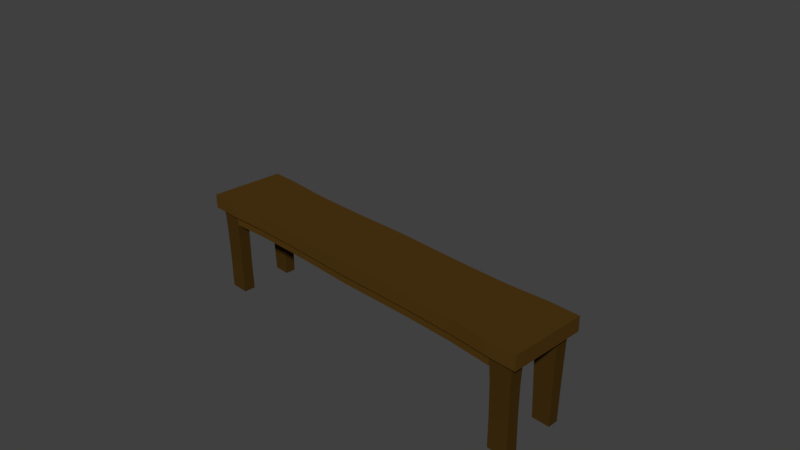 # Source: bench.blend  (saved by Blender 2.77.0; exported with 4.5.12 LTS)
import bpy
from mathutils import Matrix  # noqa: F401  (used for matrix-valued properties, if any)

bpy.ops.wm.read_factory_settings(use_empty=True)
scene = bpy.context.scene
scene.name = 'Scene'

# ---- collections
col_collection_1 = bpy.data.collections.new('Collection 1'); scene.collection.children.link(col_collection_1)

# ---- materials (node trees are filled in below, after node groups)
mat_longchaircolor1 = bpy.data.materials.new('longChairColor1')
mat_longchaircolor1.alpha_threshold = 0.0
mat_longchaircolor1.diffuse_color = (0.07619, 0.0382, 0.006512, 1.0)
mat_longchaircolor1.specular_color = (0.0, 0.0, 0.0)
mat_longchaircolor1.roughness = 0.5
mat_longchaircolor2 = bpy.data.materials.new('longChairColor2')
mat_longchaircolor2.alpha_threshold = 0.0
mat_longchaircolor2.diffuse_color = (0.05286, 0.02732, 0.005182, 1.0)
mat_longchaircolor2.specular_color = (0.0, 0.0, 0.0)
mat_longchaircolor2.roughness = 0.5

# ---- material node trees
mat_longchaircolor1.use_nodes = True; mat_longchaircolor1.node_tree.nodes.clear()
_N = mat_longchaircolor1.node_tree.nodes; _L = mat_longchaircolor1.node_tree.links
n0 = _N.new('ShaderNodeOutputMaterial'); n0.name = 'Material Output'; n0.location = (300, 300)
n1 = _N.new('ShaderNodeBsdfDiffuse'); n1.name = 'Diffuse BSDF'; n1.location = (10, 300)
n1.inputs[0].default_value = (0.07619, 0.0382, 0.006512, 1.0)
_L.new(n1.outputs[0], n0.inputs[0])
n0.is_active_output = True
mat_longchaircolor2.use_nodes = True; mat_longchaircolor2.node_tree.nodes.clear()
_N = mat_longchaircolor2.node_tree.nodes; _L = mat_longchaircolor2.node_tree.links
n0 = _N.new('ShaderNodeOutputMaterial'); n0.name = 'Material Output'; n0.location = (300, 300)
n1 = _N.new('ShaderNodeBsdfDiffuse'); n1.name = 'Diffuse BSDF'; n1.location = (10, 300)
n1.inputs[0].default_value = (0.05326, 0.02733, 0.005138, 1.0)
_L.new(n1.outputs[0], n0.inputs[0])
n0.is_active_output = True

# ---- world
world_world = bpy.data.worlds.new('World'); scene.world = world_world
world_world.color = (0.05088, 0.05088, 0.05088)
world_world.use_sun_shadow = False
world_world.sun_shadow_jitter_overblur = 0.0
world_world.cycles.sampling_method = 'MANUAL'

# ---- cameras
cam_camera = bpy.data.cameras.new('Camera')
cam_camera.clip_end = 100.0
cam_camera.lens = 35.0
cam_camera.sensor_width = 32.0
cam_camera.sensor_height = 18.0
cam_camera.ortho_scale = 7.314
cam_camera.dof.focus_distance = 0.0

# ---- meshes
me_cube_002 = bpy.data.meshes.new('Cube.002')
me_cube_002.from_pydata([(1.0, -0.1886, 5.301), (1.0, 0.1886, 5.301), (1.0, -0.1886, -5.301), (1.0, 0.1886, -5.301), (0.9661, 0.1886, -5.301), (0.9661, -0.1886, 5.301), (0.9661, -0.1886, -5.301), (0.9661, 0.1886, 5.301), (0.8526, -0.1886, -5.301), (0.8526, 0.1886, 5.301), (0.8526, 0.1886, -5.301), (0.8526, -0.1886, 5.301), (1.0, 0.1886, -4.669), (1.0, 0.1886, 4.669), (1.0, -0.1886, 4.669), (1.0, -0.1886, -4.669), (0.9661, 0.1886, -4.669), (0.9661, 0.1886, 4.669), (0.9661, -0.1886, -4.669), (0.9661, -0.1886, 4.669), (0.8526, -0.1886, -4.669), (0.8526, -0.1886, 4.669), (0.8526, 0.1886, -4.669), (0.8526, 0.1886, 4.669), (1.0, 0.1886, -2.84), (1.0, 0.1886, 2.84), (1.0, -0.1886, 2.84), (1.0, -0.1886, -2.84), (0.9661, 0.1886, -2.84), (0.9661, 0.1886, 2.84), (0.9661, -0.1886, -2.84), (0.9661, -0.1886, 2.84), (0.8526, -0.1886, -2.84), (0.8526, -0.1886, 2.84), (0.8526, 0.1886, -2.84), (0.8526, 0.1886, 2.84), (1.0, 0.1886, 3.449), (1.0, 0.1886, 4.059), (0.9661, 0.1886, 3.449), (0.9661, 0.1886, 4.059), (0.9661, -0.1886, 3.449), (0.9661, -0.1886, 4.059), (0.8526, -0.1886, 3.449), (0.8526, -0.1886, 4.059), (0.8526, 0.1886, 3.449), (0.8526, 0.1886, 4.059), (1.0, -0.1886, 4.059), (1.0, -0.1886, 3.449), (1.0, -0.1886, -3.449), (1.0, -0.1886, -4.059), (1.0, 0.1886, -4.059), (1.0, 0.1886, -3.449), (0.9661, 0.1886, -4.059), (0.9661, 0.1886, -3.449), (0.9661, -0.1886, -4.059), (0.9661, -0.1886, -3.449), (0.8526, -0.1886, -4.059), (0.8526, -0.1886, -3.449), (0.8526, 0.1886, -4.059), (0.8526, 0.1886, -3.449), (0.9607, -2.543, 4.03), (0.9607, -2.543, 4.583), (0.8579, -2.543, 4.03), (0.8579, -2.543, 4.583), (0.864, -2.543, -4.485), (0.9546, -2.543, -4.485), (0.9546, -2.543, -3.511), (0.9546, -2.543, -3.024), (0.864, -2.543, -3.511), (0.864, -2.543, -3.024), (0.8579, -2.543, 2.926), (0.9607, -2.543, 2.926), (0.9607, -2.543, 3.478), (0.8579, -2.543, 3.478), (0.9546, -2.543, -3.998), (0.864, -2.543, -3.998), (0.8526, -0.4906, 4.059), (0.8526, -0.4906, 4.669), (0.8526, -0.4906, -4.669), (0.8526, -0.4906, 3.449), (0.8526, -0.4906, -4.059), (0.8526, -0.4906, -3.449), (0.8577, -0.8786, 4.032), (0.961, -0.8786, 4.587), (0.8577, -0.8786, 4.587), (0.961, -0.8786, 3.477), (0.961, -0.8786, 2.922), (0.8577, -0.8786, 2.922), (0.961, -0.8786, 4.032), (0.8577, -0.8786, 3.477), (0.8568, -0.8786, -4.601), (0.8568, -0.8786, -4.037), (0.9618, -0.8786, -4.601), (0.8568, -0.8786, -3.472), (0.9618, -0.8786, -2.908), (0.9618, -0.8786, -3.472), (0.8568, -0.8786, -2.908), (0.9618, -0.8786, -4.037), (0.8591, -1.711, 4.024), (0.8591, -1.711, 4.564), (0.9595, -1.711, 3.484), (0.9595, -1.711, 4.024), (0.9595, -1.711, 4.564), (0.9595, -1.711, 2.945), (0.8591, -1.711, 2.945), (0.8591, -1.711, 3.484), (0.8609, -1.711, -4.535), (0.9577, -1.711, -4.535), (0.9577, -1.711, -2.974), (0.8609, -1.711, -2.974), (0.9577, -1.711, -4.014), (0.8609, -1.711, -4.014), (0.8609, -1.711, -3.494), (0.9577, -1.711, -3.494), (0.4263, -0.1836, -4.971), (0.4263, 0.1703, 4.971), (0.4263, 0.1703, -4.971), (0.4263, -0.1836, 4.971), (0.4263, -0.1836, 4.378), (0.4263, -0.1836, -4.378), (0.4263, 0.1703, 4.378), (0.4263, 0.1703, -4.378), (0.4263, 0.1703, 2.663), (0.4263, 0.1703, -2.663), (0.4263, -0.1836, 2.663), (0.4263, -0.1836, -2.663), (0.4263, -0.1836, 3.235), (0.4263, 0.1703, 3.807), (0.4263, 0.1703, 3.235), (0.4263, 0.1703, -3.235), (0.4263, 0.1703, -3.807), (0.4263, -0.1836, -3.235), (0.4263, -0.4667, 4.378), (0.4263, -0.4667, -4.378), (0.4263, -0.4667, 3.807), (0.4263, -0.4667, 3.235), (0.4263, -0.4667, -3.235), (0.4263, -0.4667, -3.807), (0.6394, 0.173, -5.02), (0.6394, -0.1843, 5.02), (0.6394, -0.1843, 4.422), (0.6394, -0.1843, -4.422), (0.6394, -0.1843, 2.689), (0.6394, -0.1843, -2.689), (0.6394, -0.1843, 3.267), (0.6394, -0.1843, -3.267), (0.6394, -0.4703, 4.422), (0.6394, -0.4703, -4.422), (0.6394, -0.4703, 3.844), (0.6394, -0.4703, 3.267), (0.6394, -0.4703, -3.267), (0.6394, -0.4703, -3.844), (0.6394, -0.1843, -5.02), (0.6394, 0.173, 5.02), (0.6394, 0.173, 4.422), (0.6394, 0.173, -4.422), (0.6394, 0.173, 2.689), (0.6394, 0.173, -2.689), (0.6394, 0.173, 3.844), (0.6394, 0.173, 3.267), (0.6394, 0.173, -3.267), (0.6394, 0.173, -3.844), (0.2133, -0.1844, -5.025), (0.2133, 0.1733, 5.025), (0.2133, 0.1733, 4.426), (0.2133, 0.1733, -4.426), (0.2133, 0.1733, 2.692), (0.2133, 0.1733, -2.692), (0.2133, 0.1733, 3.848), (0.2133, 0.1733, 3.27), (0.2133, 0.1733, -3.27), (0.2133, 0.1733, -3.848), (0.2133, 0.1733, -5.025), (0.2133, -0.1844, 5.025), (0.2133, -0.1844, 4.426), (0.2133, -0.1844, -4.426), (0.2133, -0.1844, 2.692), (0.2133, -0.1844, -2.692), (0.2133, -0.1844, 3.27), (0.2133, -0.1844, -3.27), (0.2133, -0.4707, 4.426), (0.2133, -0.4707, -4.426), (0.2133, -0.4707, 3.848), (0.2133, -0.4707, 3.27), (0.2133, -0.4707, -3.27), (0.2133, -0.4707, -3.848), (-1.0, -0.1886, 5.301), (-1.0, 0.1886, 5.301), (-1.0, -0.1886, -5.301), (-1.0, 0.1886, -5.301), (0.0, 0.1786, -5.125), (0.0, -0.1861, -5.125), (0.0, 0.1786, 5.125), (0.0, -0.1861, 5.125), (-0.9661, 0.1886, -5.301), (-0.9661, -0.1886, 5.301), (-0.9661, -0.1886, -5.301), (-0.9661, 0.1886, 5.301), (-0.8526, -0.1886, -5.301), (-0.8526, 0.1886, 5.301), (-0.8526, 0.1886, -5.301), (-0.8526, -0.1886, 5.301), (-1.0, 0.1886, -4.669), (-1.0, 0.1886, 4.669), (-1.0, -0.1886, 4.669), (-1.0, -0.1886, -4.669), (0.0, 0.1786, -4.514), (0.0, 0.1786, 4.514), (0.0, -0.1861, -4.514), (0.0, -0.1861, 4.514), (-0.9661, 0.1886, -4.669), (-0.9661, 0.1886, 4.669), (-0.9661, -0.1886, -4.669), (-0.9661, -0.1886, 4.669), (-0.8526, -0.1886, -4.669), (-0.8526, -0.1886, 4.669), (-0.8526, 0.1886, -4.669), (-0.8526, 0.1886, 4.669), (-1.0, 0.1886, -2.84), (-1.0, 0.1886, 2.84), (-1.0, -0.1886, 2.84), (-1.0, -0.1886, -2.84), (0.0, 0.1786, -2.746), (0.0, 0.1786, 2.746), (0.0, -0.1861, -2.746), (0.0, -0.1861, 2.746), (-0.9661, 0.1886, -2.84), (-0.9661, 0.1886, 2.84), (-0.9661, -0.1886, -2.84), (-0.9661, -0.1886, 2.84), (-0.8526, -0.1886, -2.84), (-0.8526, -0.1886, 2.84), (-0.8526, 0.1886, -2.84), (-0.8526, 0.1886, 2.84), (-1.0, 0.1886, 3.449), (-1.0, 0.1886, 4.059), (0.0, 0.1786, 3.335), (0.0, 0.1786, 3.924), (0.0, -0.1861, 3.335), (0.0, -0.1861, 3.924), (-0.9661, 0.1886, 3.449), (-0.9661, 0.1886, 4.059), (-0.9661, -0.1886, 3.449), (-0.9661, -0.1886, 4.059), (-0.8526, -0.1886, 3.449), (-0.8526, -0.1886, 4.059), (-0.8526, 0.1886, 3.449), (-0.8526, 0.1886, 4.059), (-1.0, -0.1886, 4.059), (-1.0, -0.1886, 3.449), (-1.0, -0.1886, -3.449), (-1.0, -0.1886, -4.059), (-1.0, 0.1886, -4.059), (-1.0, 0.1886, -3.449), (0.0, 0.1786, -3.924), (0.0, 0.1786, -3.335), (0.0, -0.1861, -3.924), (0.0, -0.1861, -3.335), (-0.9661, 0.1886, -4.059), (-0.9661, 0.1886, -3.449), (-0.9661, -0.1886, -4.059), (-0.9661, -0.1886, -3.449), (-0.8526, -0.1886, -4.059), (-0.8526, -0.1886, -3.449), (-0.8526, 0.1886, -4.059), (-0.8526, 0.1886, -3.449), (-0.9607, -2.543, 4.03), (-0.9607, -2.543, 4.583), (-0.8579, -2.543, 4.03), (-0.8579, -2.543, 4.583), (-0.864, -2.543, -4.485), (-0.9546, -2.543, -4.485), (-0.9546, -2.543, -3.511), (-0.9546, -2.543, -3.024), (-0.864, -2.543, -3.511), (-0.864, -2.543, -3.024), (-0.8579, -2.543, 2.926), (-0.9607, -2.543, 2.926), (-0.9607, -2.543, 3.478), (-0.8579, -2.543, 3.478), (-0.9546, -2.543, -3.998), (-0.864, -2.543, -3.998), (0.0, -0.4781, 3.924), (0.0, -0.4781, 4.514), (-0.8526, -0.4906, 4.059), (-0.8526, -0.4906, 4.669), (0.0, -0.4781, -4.514), (-0.8526, -0.4906, -4.669), (0.0, -0.4781, 3.335), (-0.8526, -0.4906, 3.449), (0.0, -0.4781, -3.924), (0.0, -0.4781, -3.335), (-0.8526, -0.4906, -4.059), (-0.8526, -0.4906, -3.449), (-0.8577, -0.8786, 4.032), (-0.961, -0.8786, 4.587), (-0.8577, -0.8786, 4.587), (-0.961, -0.8786, 3.477), (-0.961, -0.8786, 2.922), (-0.8577, -0.8786, 2.922), (-0.961, -0.8786, 4.032), (-0.8577, -0.8786, 3.477), (-0.8568, -0.8786, -4.601), (-0.8568, -0.8786, -4.037), (-0.9618, -0.8786, -4.601), (-0.8568, -0.8786, -3.472), (-0.9618, -0.8786, -2.908), (-0.9618, -0.8786, -3.472), (-0.8568, -0.8786, -2.908), (-0.9618, -0.8786, -4.037), (-0.8591, -1.711, 4.024), (-0.8591, -1.711, 4.564), (-0.9595, -1.711, 3.484), (-0.9595, -1.711, 4.024), (-0.9595, -1.711, 4.564), (-0.9595, -1.711, 2.945), (-0.8591, -1.711, 2.945), (-0.8591, -1.711, 3.484), (-0.8609, -1.711, -4.535), (-0.9577, -1.711, -4.535), (-0.9577, -1.711, -2.974), (-0.8609, -1.711, -2.974), (-0.9577, -1.711, -4.014), (-0.8609, -1.711, -4.014), (-0.8609, -1.711, -3.494), (-0.9577, -1.711, -3.494), (-0.4263, -0.1836, -4.971), (-0.4263, 0.1703, 4.971), (-0.4263, 0.1703, -4.971), (-0.4263, -0.1836, 4.971), (-0.4263, -0.1836, 4.378), (-0.4263, -0.1836, -4.378), (-0.4263, 0.1703, 4.378), (-0.4263, 0.1703, -4.378), (-0.4263, 0.1703, 2.663), (-0.4263, 0.1703, -2.663), (-0.4263, -0.1836, 2.663), (-0.4263, -0.1836, -2.663), (-0.4263, -0.1836, 3.235), (-0.4263, 0.1703, 3.807), (-0.4263, 0.1703, 3.235), (-0.4263, 0.1703, -3.235), (-0.4263, 0.1703, -3.807), (-0.4263, -0.1836, -3.235), (-0.4263, -0.4667, 4.378), (-0.4263, -0.4667, -4.378), (-0.4263, -0.4667, 3.807), (-0.4263, -0.4667, 3.235), (-0.4263, -0.4667, -3.235), (-0.4263, -0.4667, -3.807), (-0.6394, 0.173, -5.02), (-0.6394, -0.1843, 5.02), (-0.6394, -0.1843, 4.422), (-0.6394, -0.1843, -4.422), (-0.6394, -0.1843, 2.689), (-0.6394, -0.1843, -2.689), (-0.6394, -0.1843, 3.267), (-0.6394, -0.1843, -3.267), (-0.6394, -0.4703, 4.422), (-0.6394, -0.4703, -4.422), (-0.6394, -0.4703, 3.844), (-0.6394, -0.4703, 3.267), (-0.6394, -0.4703, -3.267), (-0.6394, -0.4703, -3.844), (-0.6394, -0.1843, -5.02), (-0.6394, 0.173, 5.02), (-0.6394, 0.173, 4.422), (-0.6394, 0.173, -4.422), (-0.6394, 0.173, 2.689), (-0.6394, 0.173, -2.689), (-0.6394, 0.173, 3.844), (-0.6394, 0.173, 3.267), (-0.6394, 0.173, -3.267), (-0.6394, 0.173, -3.844), (-0.2133, -0.1844, -5.025), (-0.2133, 0.1733, 5.025), (-0.2133, 0.1733, 4.426), (-0.2133, 0.1733, -4.426), (-0.2133, 0.1733, 2.692), (-0.2133, 0.1733, -2.692), (-0.2133, 0.1733, 3.848), (-0.2133, 0.1733, 3.27), (-0.2133, 0.1733, -3.27), (-0.2133, 0.1733, -3.848), (-0.2133, 0.1733, -5.025), (-0.2133, -0.1844, 5.025), (-0.2133, -0.1844, 4.426), (-0.2133, -0.1844, -4.426), (-0.2133, -0.1844, 2.692), (-0.2133, -0.1844, -2.692), (-0.2133, -0.1844, 3.27), (-0.2133, -0.1844, -3.27), (-0.2133, -0.4707, 4.426), (-0.2133, -0.4707, -4.426), (-0.2133, -0.4707, 3.848), (-0.2133, -0.4707, 3.27), (-0.2133, -0.4707, -3.27), (-0.2133, -0.4707, -3.848)], [], [(4, 3, 2, 6), (13, 1, 0, 14), (18, 6, 2, 15), (165, 172, 190, 206), (163, 192, 193, 173), (1, 7, 5, 0), (12, 3, 4, 16), (20, 8, 6, 18), (10, 4, 6, 8), (138, 10, 8, 152), (141, 152, 8, 20), (7, 9, 11, 5), (16, 4, 10, 22), (7, 17, 23, 9), (52, 16, 22, 58), (139, 140, 21, 11), (11, 21, 19, 5), (103, 100, 72, 71), (1, 13, 17, 7), (50, 12, 16, 52), (163, 164, 207, 192), (171, 165, 206, 254), (5, 19, 14, 0), (54, 18, 15, 49), (3, 12, 15, 2), (37, 13, 14, 46), (51, 24, 27, 48), (24, 25, 26, 27), (40, 31, 26, 47), (31, 30, 27, 26), (169, 166, 223, 236), (166, 167, 222, 223), (36, 25, 29, 38), (25, 24, 28, 29), (112, 111, 75, 68), (33, 32, 30, 31), (144, 142, 33, 42), (142, 143, 32, 33), (38, 29, 35, 44), (29, 28, 34, 35), (17, 39, 45, 23), (39, 38, 44, 45), (20, 56, 80, 78), (42, 43, 76, 79), (106, 107, 65, 64), (111, 106, 64, 75), (13, 37, 39, 17), (37, 36, 38, 39), (164, 168, 237, 207), (168, 169, 236, 237), (19, 41, 46, 14), (41, 40, 47, 46), (25, 36, 47, 26), (36, 37, 46, 47), (12, 50, 49, 15), (50, 51, 48, 49), (30, 55, 48, 27), (55, 54, 49, 48), (167, 170, 255, 222), (170, 171, 254, 255), (24, 51, 53, 28), (51, 50, 52, 53), (99, 98, 62, 63), (102, 99, 63, 61), (143, 145, 57, 32), (43, 21, 77, 76), (28, 53, 59, 34), (53, 52, 58, 59), (75, 64, 65, 74), (73, 70, 71, 72), (63, 62, 60, 61), (62, 73, 72, 60), (69, 68, 66, 67), (68, 75, 74, 66), (104, 103, 71, 70), (100, 101, 60, 72), (113, 108, 67, 66), (108, 109, 69, 67), (105, 104, 70, 73), (101, 102, 61, 60), (107, 110, 74, 65), (98, 105, 73, 62), (110, 113, 66, 74), (109, 112, 68, 69), (151, 147, 78, 80), (146, 148, 76, 77), (148, 149, 79, 76), (150, 151, 80, 81), (179, 257, 291, 184), (144, 42, 79, 149), (56, 57, 81, 80), (174, 209, 283, 180), (141, 20, 78, 147), (43, 42, 89, 82), (41, 19, 83, 88), (42, 33, 87, 89), (40, 41, 88, 85), (33, 31, 86, 87), (19, 21, 84, 83), (21, 43, 82, 84), (31, 40, 85, 86), (32, 57, 93, 96), (54, 55, 95, 97), (18, 54, 97, 92), (30, 32, 96, 94), (55, 30, 94, 95), (56, 20, 90, 91), (20, 18, 92, 90), (57, 56, 91, 93), (82, 89, 105, 98), (88, 83, 102, 101), (89, 87, 104, 105), (85, 88, 101, 100), (87, 86, 103, 104), (83, 84, 99, 102), (84, 82, 98, 99), (86, 85, 100, 103), (96, 93, 112, 109), (97, 95, 113, 110), (92, 97, 110, 107), (94, 96, 109, 108), (95, 94, 108, 113), (91, 90, 106, 111), (90, 92, 107, 106), (93, 91, 111, 112), (175, 119, 133, 181), (140, 118, 132, 146), (178, 126, 135, 183), (145, 131, 136, 150), (184, 185, 137, 136), (182, 183, 135, 134), (180, 182, 134, 132), (185, 181, 133, 137), (177, 179, 131, 125), (160, 161, 130, 129), (157, 160, 129, 123), (158, 159, 128, 127), (154, 158, 127, 120), (176, 177, 125, 124), (178, 176, 124, 126), (156, 157, 123, 122), (159, 156, 122, 128), (161, 155, 121, 130), (153, 154, 120, 115), (173, 174, 118, 117), (175, 162, 114, 119), (172, 116, 114, 162), (153, 115, 117, 139), (155, 138, 116, 121), (22, 10, 138, 155), (9, 153, 139, 11), (9, 23, 154, 153), (58, 22, 155, 161), (44, 35, 156, 159), (35, 34, 157, 156), (23, 45, 158, 154), (45, 44, 159, 158), (34, 59, 160, 157), (59, 58, 161, 160), (57, 145, 150, 81), (21, 140, 146, 77), (119, 141, 147, 133), (126, 144, 149, 135), (136, 137, 151, 150), (134, 135, 149, 148), (132, 134, 148, 146), (137, 133, 147, 151), (125, 131, 145, 143), (124, 125, 143, 142), (126, 124, 142, 144), (117, 118, 140, 139), (119, 114, 152, 141), (116, 138, 152, 114), (190, 172, 162, 191), (208, 191, 162, 175), (193, 209, 174, 173), (238, 225, 176, 178), (225, 224, 177, 176), (224, 257, 179, 177), (290, 286, 181, 185), (283, 282, 182, 180), (282, 288, 183, 182), (291, 290, 185, 184), (238, 178, 183, 288), (208, 175, 181, 286), (118, 174, 180, 132), (131, 179, 184, 136), (129, 130, 171, 170), (123, 129, 170, 167), (127, 128, 169, 168), (120, 127, 168, 164), (122, 123, 167, 166), (128, 122, 166, 169), (130, 121, 165, 171), (115, 120, 164, 163), (115, 163, 173, 117), (121, 116, 172, 165), (194, 196, 188, 189), (203, 204, 186, 187), (212, 205, 188, 196), (377, 206, 190, 384), (375, 385, 193, 192), (187, 186, 195, 197), (202, 210, 194, 189), (214, 212, 196, 198), (200, 198, 196, 194), (350, 364, 198, 200), (353, 214, 198, 364), (197, 195, 201, 199), (210, 216, 200, 194), (197, 199, 217, 211), (258, 264, 216, 210), (351, 201, 215, 352), (209, 283, 282, 239), (201, 195, 213, 215), (315, 277, 278, 312), (187, 197, 211, 203), (252, 258, 210, 202), (375, 192, 207, 376), (383, 254, 206, 377), (195, 186, 204, 213), (260, 251, 205, 212), (189, 188, 205, 202), (235, 248, 204, 203), (253, 250, 221, 218), (218, 221, 220, 219), (242, 249, 220, 229), (229, 220, 221, 228), (381, 236, 223, 378), (378, 223, 222, 379), (234, 240, 227, 219), (219, 227, 226, 218), (324, 274, 281, 323), (231, 229, 228, 230), (356, 244, 231, 354), (354, 231, 230, 355), (240, 246, 233, 227), (227, 233, 232, 226), (211, 217, 247, 241), (241, 247, 246, 240), (214, 287, 292, 262), (244, 289, 284, 245), (318, 270, 271, 319), (323, 281, 270, 318), (203, 211, 241, 235), (235, 241, 240, 234), (376, 207, 237, 380), (380, 237, 236, 381), (213, 204, 248, 243), (243, 248, 249, 242), (219, 220, 249, 234), (234, 249, 248, 235), (202, 205, 251, 252), (252, 251, 250, 253), (228, 221, 250, 261), (261, 250, 251, 260), (379, 222, 255, 382), (382, 255, 254, 383), (218, 226, 259, 253), (253, 259, 258, 252), (311, 269, 268, 310), (314, 267, 269, 311), (355, 230, 263, 357), (245, 284, 285, 215), (226, 232, 265, 259), (259, 265, 264, 258), (281, 280, 271, 270), (279, 278, 277, 276), (269, 267, 266, 268), (268, 266, 278, 279), (275, 273, 272, 274), (274, 272, 280, 281), (316, 276, 277, 315), (312, 278, 266, 313), (325, 272, 273, 320), (320, 273, 275, 321), (317, 279, 276, 316), (313, 266, 267, 314), (319, 271, 280, 322), (310, 268, 279, 317), (322, 280, 272, 325), (321, 275, 274, 324), (363, 292, 287, 359), (358, 285, 284, 360), (360, 284, 289, 361), (362, 293, 292, 363), (391, 396, 291, 257), (239, 282, 288, 238), (256, 290, 286, 208), (356, 361, 289, 244), (262, 292, 293, 263), (386, 392, 283, 209), (257, 291, 290, 256), (353, 359, 287, 214), (245, 294, 301, 244), (243, 300, 295, 213), (244, 301, 299, 231), (242, 297, 300, 243), (231, 299, 298, 229), (213, 295, 296, 215), (215, 296, 294, 245), (229, 298, 297, 242), (230, 308, 305, 263), (260, 309, 307, 261), (212, 304, 309, 260), (228, 306, 308, 230), (261, 307, 306, 228), (262, 303, 302, 214), (214, 302, 304, 212), (263, 305, 303, 262), (294, 310, 317, 301), (300, 313, 314, 295), (301, 317, 316, 299), (297, 312, 313, 300), (299, 316, 315, 298), (295, 314, 311, 296), (296, 311, 310, 294), (298, 315, 312, 297), (308, 321, 324, 305), (309, 322, 325, 307), (304, 319, 322, 309), (306, 320, 321, 308), (307, 325, 320, 306), (303, 323, 318, 302), (302, 318, 319, 304), (305, 324, 323, 303), (387, 393, 345, 331), (352, 358, 344, 330), (390, 395, 347, 338), (357, 362, 348, 343), (396, 348, 349, 397), (394, 346, 347, 395), (392, 344, 346, 394), (397, 349, 345, 393), (389, 337, 343, 391), (372, 341, 342, 373), (369, 335, 341, 372), (370, 339, 340, 371), (366, 332, 339, 370), (388, 336, 337, 389), (390, 338, 336, 388), (368, 334, 335, 369), (371, 340, 334, 368), (373, 342, 333, 367), (365, 327, 332, 366), (385, 329, 330, 386), (387, 331, 326, 374), (384, 374, 326, 328), (365, 351, 329, 327), (367, 333, 328, 350), (216, 367, 350, 200), (199, 201, 351, 365), (199, 365, 366, 217), (264, 373, 367, 216), (246, 371, 368, 233), (233, 368, 369, 232), (217, 366, 370, 247), (247, 370, 371, 246), (232, 369, 372, 265), (265, 372, 373, 264), (263, 293, 362, 357), (215, 285, 358, 352), (331, 345, 359, 353), (338, 347, 361, 356), (348, 362, 363, 349), (346, 360, 361, 347), (344, 358, 360, 346), (349, 363, 359, 345), (337, 355, 357, 343), (336, 354, 355, 337), (338, 356, 354, 336), (329, 351, 352, 330), (331, 353, 364, 326), (328, 326, 364, 350), (190, 191, 374, 384), (208, 387, 374, 191), (193, 385, 386, 209), (238, 390, 388, 225), (225, 388, 389, 224), (224, 389, 391, 257), (290, 397, 393, 286), (283, 392, 394, 282), (282, 394, 395, 288), (291, 396, 397, 290), (238, 288, 395, 390), (208, 286, 393, 387), (330, 344, 392, 386), (343, 348, 396, 391), (341, 382, 383, 342), (335, 379, 382, 341), (339, 380, 381, 340), (332, 376, 380, 339), (334, 378, 379, 335), (340, 381, 378, 334), (342, 383, 377, 333), (327, 375, 376, 332), (327, 329, 385, 375), (333, 377, 384, 328)])
me_cube_002.polygons.foreach_set('material_index', [0, 0, 0, 0, 0, 0, 0, 0, 0, 0, 0, 0, 0, 0, 0, 0, 0, 1, 0, 0, 0, 0, 0, 0, 0, 0, 0, 0, 0, 0, 0, 0, 0, 0, 1, 0, 0, 0, 0, 0, 0, 0, 0, 0, 1, 1, 0, 0, 0, 0, 0, 0, 0, 0, 0, 0, 0, 0, 0, 0, 0, 0, 1, 1, 0, 0, 0, 0, 1, 1, 1, 1, 1, 1, 1, 1, 1, 1, 1, 1, 1, 1, 1, 1, 0, 0, 0, 0, 0, 0, 0, 0, 0, 1, 1, 1, 1, 1, 1, 1, 1, 1, 1, 1, 1, 1, 1, 1, 1, 1, 1, 1, 1, 1, 1, 1, 1, 1, 1, 1, 1, 1, 1, 1, 1, 0, 0, 0, 0, 0, 0, 0, 0, 0, 0, 0, 0, 0, 0, 0, 0, 0, 0, 0, 0, 0, 0, 0, 0, 0, 0, 0, 0, 0, 0, 0, 0, 0, 0, 0, 0, 0, 0, 0, 0, 0, 0, 0, 0, 0, 0, 0, 0, 0, 0, 0, 0, 0, 0, 0, 0, 0, 0, 0, 0, 0, 0, 0, 0, 0, 0, 0, 0, 0, 0, 0, 0, 0, 0, 0, 0, 0, 0, 0, 0, 0, 0, 0, 0, 0, 0, 0, 0, 0, 0, 1, 0, 0, 0, 0, 0, 0, 0, 0, 0, 0, 0, 0, 0, 0, 0, 0, 1, 0, 0, 0, 0, 0, 0, 0, 0, 0, 1, 1, 0, 0, 0, 0, 0, 0, 0, 0, 0, 0, 0, 0, 0, 0, 0, 0, 1, 1, 0, 0, 0, 0, 1, 1, 1, 1, 1, 1, 1, 1, 1, 1, 1, 1, 1, 1, 1, 1, 0, 0, 0, 0, 0, 0, 0, 0, 0, 0, 0, 0, 1, 1, 1, 1, 1, 1, 1, 1, 1, 1, 1, 1, 1, 1, 1, 1, 1, 1, 1, 1, 1, 1, 1, 1, 1, 1, 1, 1, 1, 1, 1, 1, 0, 0, 0, 0, 0, 0, 0, 0, 0, 0, 0, 0, 0, 0, 0, 0, 0, 0, 0, 0, 0, 0, 0, 0, 0, 0, 0, 0, 0, 0, 0, 0, 0, 0, 0, 0, 0, 0, 0, 0, 0, 0, 0, 0, 0, 0, 0, 0, 0, 0, 0, 0, 0, 0, 0, 0, 0, 0, 0, 0, 0, 0, 0, 0, 0, 0, 0, 0, 0, 0, 0, 0])
me_cube_002.materials.append(mat_longchaircolor1)
me_cube_002.materials.append(mat_longchaircolor2)
me_cube_002.use_remesh_preserve_volume = False
me_cube_002.use_remesh_preserve_attributes = False
me_cube_002.use_mirror_vertex_groups = False
me_cube_002.update()

# ---- objects
ob_camera = bpy.data.objects.new('Camera', cam_camera)
ob_cube_001 = bpy.data.objects.new('Cube.001', me_cube_002)

# ---- transforms, parenting, visibility, modifiers, constraints
ob_camera.location = (7.481, -6.508, 5.344)
ob_camera.rotation_euler = (1.109, 0.01082, 0.8149)
ob_camera.lock_rotations_4d = False
ob_camera.empty_display_type = 'ARROWS'
ob_camera.color = (0.0, 0.0, 0.0, 0.0)
ob_camera.display_type = 'WIRE'
ob_camera.lineart.crease_threshold = 0.0
ob_cube_001.location = (0.0, 0.0, 0.0)
ob_cube_001.rotation_euler = (1.571, 0.0, 0.0)
ob_cube_001.scale = (2.821, 0.5481, 0.1034)
ob_cube_001.lineart.crease_threshold = 0.0

# ---- collection membership
col_collection_1.objects.link(ob_camera)
col_collection_1.objects.link(ob_cube_001)

# ---- scene / render settings (as saved in the file)
scene.camera = ob_camera
scene.frame_start = 1; scene.frame_end = 250; scene.frame_set(1)
scene.render.engine = 'CYCLES'
scene.render.resolution_percentage = 50
scene.render.dither_intensity = 0.0
scene.cycles.use_denoising = False
scene.cycles.samples = 128
scene.cycles.sampling_pattern = 'TABULATED_SOBOL'
scene.cycles.light_sampling_threshold = 0.0
scene.cycles.use_adaptive_sampling = False
scene.cycles.use_light_tree = False
scene.cycles.blur_glossy = 0.0
scene.cycles.sample_clamp_indirect = 0.0
scene.view_settings.view_transform = 'Standard'
bpy.context.view_layer.update()

# ---- added for rendering (the .blend has no usable light): sun
light_auto_sun = bpy.data.lights.new('AutoSun', 'SUN')
light_auto_sun.energy = 3.0
light_auto_sun.angle = 0.0523599
ob_auto_sun = bpy.data.objects.new('AutoSun', light_auto_sun)
scene.collection.objects.link(ob_auto_sun)
ob_auto_sun.rotation_euler = (0.872665, 0.174533, 0.523599)
bpy.context.view_layer.update()
